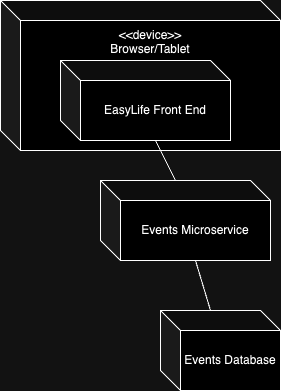

The diagram above was exported from draw.io. Its source (the exported page's mxGraphModel, read from the mxfile embedded in the PNG):
<mxGraphModel dx="930" dy="637" grid="1" gridSize="10" guides="1" tooltips="1" connect="1" arrows="1" fold="1" page="1" pageScale="1" pageWidth="850" pageHeight="1100" math="0" shadow="0">
  <root>
    <mxCell id="0" />
    <mxCell id="1" parent="0" />
    <mxCell id="Vt3ocrHzKIb2t35A1vRM-13" value="&amp;lt;&amp;lt;device&amp;gt;&amp;gt;&lt;br&gt;Browser/Tablet&lt;br&gt;&lt;br&gt;&lt;br&gt;&lt;br&gt;&lt;br&gt;&lt;br&gt;&lt;br&gt;" style="shape=cube;whiteSpace=wrap;html=1;boundedLbl=1;backgroundOutline=1;darkOpacity=0.05;darkOpacity2=0.1;" parent="1" vertex="1">
      <mxGeometry x="270" y="30" width="280" height="150" as="geometry" />
    </mxCell>
    <mxCell id="Vt3ocrHzKIb2t35A1vRM-14" value="EasyLife Front End" style="shape=cube;whiteSpace=wrap;html=1;boundedLbl=1;backgroundOutline=1;darkOpacity=0.05;darkOpacity2=0.1;" parent="1" vertex="1">
      <mxGeometry x="330" y="90" width="170" height="80" as="geometry" />
    </mxCell>
    <mxCell id="Vt3ocrHzKIb2t35A1vRM-16" value="Events Database" style="shape=cube;whiteSpace=wrap;html=1;boundedLbl=1;backgroundOutline=1;darkOpacity=0.05;darkOpacity2=0.1;" parent="1" vertex="1">
      <mxGeometry x="430" y="340" width="120" height="80" as="geometry" />
    </mxCell>
    <mxCell id="Vt3ocrHzKIb2t35A1vRM-18" value="Events Microservice" style="shape=cube;whiteSpace=wrap;html=1;boundedLbl=1;backgroundOutline=1;darkOpacity=0.05;darkOpacity2=0.1;" parent="1" vertex="1">
      <mxGeometry x="370" y="210" width="170" height="80" as="geometry" />
    </mxCell>
    <mxCell id="Vt3ocrHzKIb2t35A1vRM-19" value="" style="endArrow=none;html=1;rounded=0;exitX=0;exitY=0;exitDx=50;exitDy=0;exitPerimeter=0;entryX=0;entryY=0;entryDx=95;entryDy=80;entryPerimeter=0;" parent="1" source="Vt3ocrHzKIb2t35A1vRM-16" target="Vt3ocrHzKIb2t35A1vRM-18" edge="1">
      <mxGeometry width="50" height="50" relative="1" as="geometry">
        <mxPoint x="450" y="470" as="sourcePoint" />
        <mxPoint x="470" y="320" as="targetPoint" />
      </mxGeometry>
    </mxCell>
    <mxCell id="Vt3ocrHzKIb2t35A1vRM-20" value="" style="endArrow=none;html=1;rounded=0;entryX=0;entryY=0;entryDx=95;entryDy=80;entryPerimeter=0;exitX=0;exitY=0;exitDx=75;exitDy=0;exitPerimeter=0;" parent="1" source="Vt3ocrHzKIb2t35A1vRM-18" target="Vt3ocrHzKIb2t35A1vRM-14" edge="1">
      <mxGeometry width="50" height="50" relative="1" as="geometry">
        <mxPoint x="435" y="200" as="sourcePoint" />
        <mxPoint x="520" y="330" as="targetPoint" />
      </mxGeometry>
    </mxCell>
  </root>
</mxGraphModel>